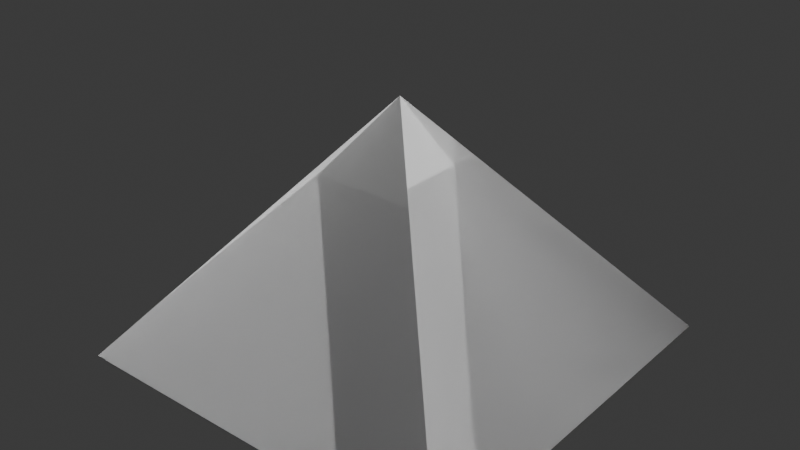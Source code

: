 # Source: GlassPytramid.blend  (saved by Blender 4.0.36; exported with 4.5.12 LTS)
import bpy
from mathutils import Matrix  # noqa: F401  (used for matrix-valued properties, if any)

bpy.ops.wm.read_factory_settings(use_empty=True)
scene = bpy.context.scene
scene.name = 'Scene'

# ---- collections
col_collection = bpy.data.collections.new('Collection'); scene.collection.children.link(col_collection)

# ---- materials (node trees are filled in below, after node groups)
mat_material_020 = bpy.data.materials.new('Material.020')
mat_material_020.surface_render_method = 'BLENDED'
mat_material_020.blend_method = 'BLEND'
mat_material_020.alpha_threshold = 0.0
mat_material_020.roughness = 0.5
mat_material_020.line_color = (0.0, 0.0, 0.0, 1.0)

# ---- material node trees
mat_material_020.use_nodes = True; mat_material_020.node_tree.nodes.clear()
_N = mat_material_020.node_tree.nodes; _L = mat_material_020.node_tree.links
n0 = _N.new('ShaderNodeOutputMaterial'); n0.name = 'Material Output'; n0.location = (300, 300)
n1 = _N.new('ShaderNodeMixShader'); n1.name = 'Mix Shader'; n1.location = (10, 300)
n2 = _N.new('ShaderNodeBsdfTranslucent'); n2.name = 'Translucent BSDF'; n2.location = (-180, 260)
n3 = _N.new('ShaderNodeBsdfGlass'); n3.name = 'Glass BSDF'; n3.location = (-190, 240)
n3.inputs[0].default_value = (0.8, 0.8, 0.8, 1.0)
n3.inputs[1].default_value = 0.05833
n3.inputs[2].default_value = 1.45
_L.new(n1.outputs[0], n0.inputs[0])
_L.new(n2.outputs[0], n1.inputs[1])
_L.new(n3.outputs[0], n1.inputs[2])
n0.is_active_output = True

# ---- world
world_world = bpy.data.worlds.new('World'); scene.world = world_world
world_world.use_nodes = True; world_world.node_tree.nodes.clear()
_N = world_world.node_tree.nodes; _L = world_world.node_tree.links
n0 = _N.new('ShaderNodeOutputWorld'); n0.name = 'World Output'; n0.location = (300, 300)
n1 = _N.new('ShaderNodeBackground'); n1.name = 'Background'; n1.location = (10, 300)
n1.inputs[0].default_value = (0.05088, 0.05088, 0.05088, 1.0)
_L.new(n1.outputs[0], n0.inputs[0])
n0.is_active_output = True
world_world.color = (0.05088, 0.05088, 0.05088)
world_world.use_sun_shadow = False
world_world.sun_shadow_jitter_overblur = 0.0

# ---- lights
light_light = bpy.data.lights.new('Light', 'POINT')
light_light.transmission_factor = 0.0
light_light.use_soft_falloff = False
light_light.energy = 1000.0
light_light.shadow_soft_size = 0.6364
light_light.shadow_maximum_resolution = 0.006
light_light.use_absolute_resolution = True
light_sun = bpy.data.lights.new('Sun', 'SUN')
light_sun.transmission_factor = 0.0

# ---- meshes
me_cube_020 = bpy.data.meshes.new('Cube.020')
me_cube_020.from_pydata([(1.0, 1.0, -0.1154), (1.0, -1.0, -0.1154), (-1.0, 1.0, -0.1154), (-1.0, -1.0, -0.1154), (0.0, 0.0, 1.122)], [], [(2, 0, 1, 3), (4, 3, 1), (4, 1, 0), (4, 2, 3), (4, 0, 2)])
_uv = me_cube_020.uv_layers.new(name='UVMap')
_uv.uv.foreach_set('vector', [0.125, 0.5, 0.375, 0.5, 0.375, 0.75, 0.125, 0.75, 0.7501, 0.6251, 0.875, 0.75, 0.625, 0.75, 0.7499, 0.6251, 0.5001, 0.75, 0.5001, 0.5, 0.7501, 0.6249, 0.875, 0.5, 0.875, 0.75, 0.7499, 0.6249, 0.625, 0.5, 0.875, 0.5])
me_cube_020.materials.append(mat_material_020)
me_cube_020.use_mirror_vertex_groups = False
me_cube_020.update()

# ---- objects
ob_light = bpy.data.objects.new('Light', light_light)
ob_cube_008 = bpy.data.objects.new('Cube.008', me_cube_020)
ob_sun = bpy.data.objects.new('Sun', light_sun)

# ---- transforms, parenting, visibility, modifiers, constraints
ob_light.location = (4.076, 1.005, 5.904)
ob_light.lock_rotations_4d = False
ob_light.empty_display_type = 'ARROWS'
ob_light.color = (0.0, 0.0, 0.0, 0.0)
ob_light.lineart.crease_threshold = 0.0
ob_cube_008.location = (0.0, 0.0, 0.0)
ob_cube_008.scale = (0.7199, 0.7199, 0.7199)
ob_cube_008.lock_rotations_4d = False
ob_cube_008.empty_display_type = 'ARROWS'
ob_cube_008.lineart.crease_threshold = 0.0
ob_sun.location = (0.1403, 0.0, 2.795)
ob_sun.rotation_euler = (11.6, 1.113, 2.366)

# ---- collection membership
col_collection.objects.link(ob_light)
col_collection.objects.link(ob_cube_008)
col_collection.objects.link(ob_sun)

# ---- scene / render settings (as saved in the file)
scene.frame_start = 1; scene.frame_end = 250; scene.frame_set(1)
scene.render.engine = 'CYCLES'
scene.render.film_transparent = True
scene.cycles.sampling_pattern = 'TABULATED_SOBOL'
bpy.context.view_layer.update()

# ---- added for rendering (the .blend has no active camera): camera
cam_auto = bpy.data.cameras.new('AutoCamera')
cam_auto.lens = 50.0
cam_auto.sensor_width = 36.0
cam_auto.clip_end = 1000.0
ob_auto_camera = bpy.data.objects.new('AutoCamera', cam_auto)
scene.collection.objects.link(ob_auto_camera)
ob_auto_camera.location = (2.05628, -2.46754, 2.00734)
ob_auto_camera.rotation_euler = (1.09748, -7.21219e-08, 0.694738)
scene.camera = ob_auto_camera
bpy.context.view_layer.update()

